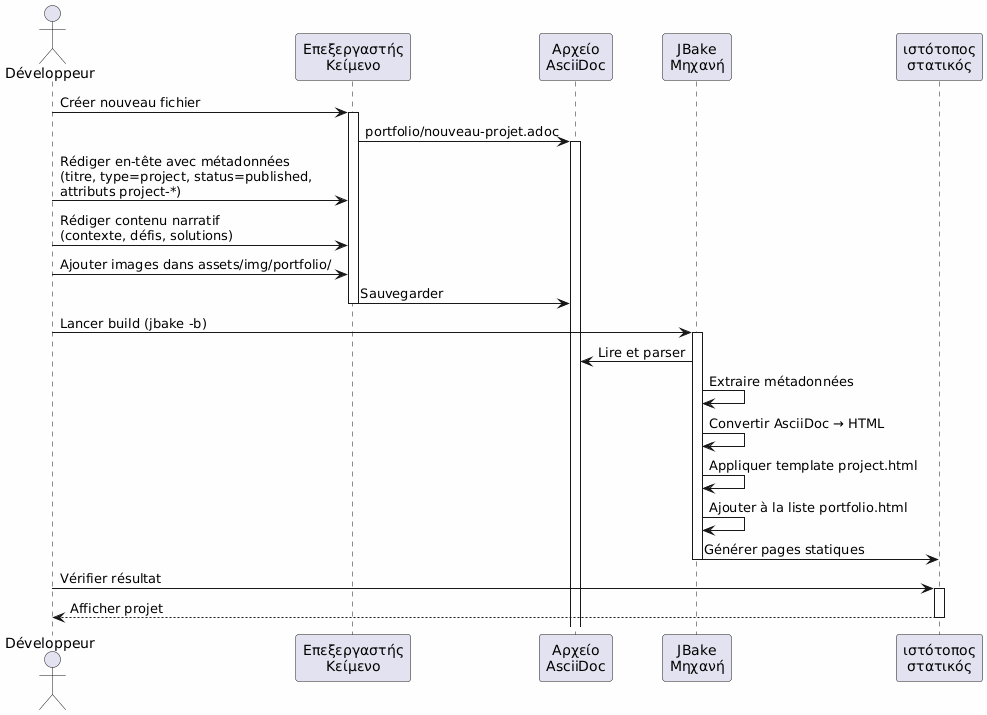

The diagram above was rendered by PlantUML. Its source (embedded in the PNG):
@startuml
skinparam backgroundColor #FEFEFE
actor Développeur as dev
participant "Επεξεργαστής\nΚείμενο" as editor
participant "Αρχείο\nAsciiDoc" as file
participant "JBake\nΜηχανή" as jbake
participant "ιστότοπος\nστατικός" as site

dev -> editor : Créer nouveau fichier
activate editor
editor -> file : portfolio/nouveau-projet.adoc
activate file

dev -> editor : Rédiger en-tête avec métadonnées\n(titre, type=project, status=published,\nattributs project-*)
dev -> editor : Rédiger contenu narratif\n(contexte, défis, solutions)
dev -> editor : Ajouter images dans assets/img/portfolio/

editor -> file : Sauvegarder
deactivate editor

dev -> jbake : Lancer build (jbake -b)
activate jbake
jbake -> file : Lire et parser
jbake -> jbake : Extraire métadonnées
jbake -> jbake : Convertir AsciiDoc → HTML
jbake -> jbake : Appliquer template project.html
jbake -> jbake : Ajouter à la liste portfolio.html
jbake -> site : Générer pages statiques
deactivate jbake

dev -> site : Vérifier résultat
activate site
site --> dev : Afficher projet
deactivate site
@enduml